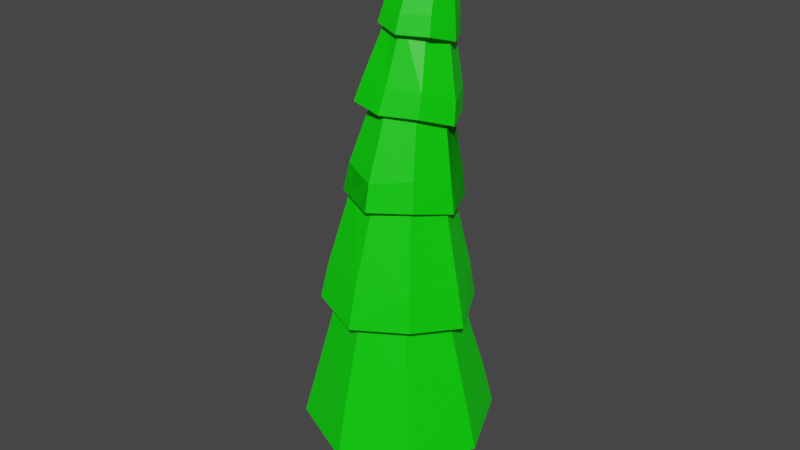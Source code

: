 # Source: Tree2.blend  (saved by Blender 2.80.75; exported with 4.5.12 LTS)
import bpy
from mathutils import Matrix  # noqa: F401  (used for matrix-valued properties, if any)

bpy.ops.wm.read_factory_settings(use_empty=True)
scene = bpy.context.scene
scene.name = 'Scene'

# ---- collections
col_collection = bpy.data.collections.new('Collection'); scene.collection.children.link(col_collection)
col_collection_2 = bpy.data.collections.new('Collection 2'); scene.collection.children.link(col_collection_2)

# ---- materials (node trees are filled in below, after node groups)
mat_branchmat = bpy.data.materials.new('BranchMAT')
mat_branchmat.use_transparent_shadow = False
mat_leavemat = bpy.data.materials.new('LeaveMAT')
mat_leavemat.use_transparent_shadow = False

# ---- material node trees
mat_branchmat.use_nodes = True; mat_branchmat.node_tree.nodes.clear()
_N = mat_branchmat.node_tree.nodes; _L = mat_branchmat.node_tree.links
n0 = _N.new('ShaderNodeOutputMaterial'); n0.name = 'Material Output'; n0.location = (300, 300)
n1 = _N.new('ShaderNodeBsdfPrincipled'); n1.name = 'Principled BSDF'; n1.location = (10, 300)
n1.distribution = 'GGX'
n1.subsurface_method = 'BURLEY'
n1.inputs[0].default_value = (0.8, 0.06451, 0.0, 1.0)
n1.inputs[3].default_value = 1.45
n1.inputs[27].default_value = (0.0, 0.0, 0.0, 1.0)
n1.inputs[28].default_value = 1.0
_L.new(n1.outputs[0], n0.inputs[0])
n0.is_active_output = True
mat_leavemat.use_nodes = True; mat_leavemat.node_tree.nodes.clear()
_N = mat_leavemat.node_tree.nodes; _L = mat_leavemat.node_tree.links
n0 = _N.new('ShaderNodeOutputMaterial'); n0.name = 'Material Output'; n0.location = (300, 300)
n1 = _N.new('ShaderNodeBsdfPrincipled'); n1.name = 'Principled BSDF'; n1.location = (10, 300)
n1.distribution = 'GGX'
n1.subsurface_method = 'BURLEY'
n1.inputs[0].default_value = (0.001255, 0.8, 0.0, 1.0)
n1.inputs[2].default_value = 0.4583
n1.inputs[3].default_value = 1.45
n1.inputs[27].default_value = (0.0, 0.0, 0.0, 1.0)
n1.inputs[28].default_value = 1.0
_L.new(n1.outputs[0], n0.inputs[0])
n0.is_active_output = True

# ---- world
world_world = bpy.data.worlds.new('World'); scene.world = world_world
world_world.use_nodes = True; world_world.node_tree.nodes.clear()
_N = world_world.node_tree.nodes; _L = world_world.node_tree.links
n0 = _N.new('ShaderNodeOutputWorld'); n0.name = 'World Output'; n0.location = (300, 300)
n1 = _N.new('ShaderNodeBackground'); n1.name = 'Background'; n1.location = (10, 300)
n1.inputs[0].default_value = (0.05088, 0.05088, 0.05088, 1.0)
_L.new(n1.outputs[0], n0.inputs[0])
n0.is_active_output = True
world_world.color = (0.05088, 0.05088, 0.05088)
world_world.use_sun_shadow = False
world_world.sun_shadow_jitter_overblur = 0.0

# ---- meshes
me_cylinder_003 = bpy.data.meshes.new('Cylinder.003')
me_cylinder_003.from_pydata([(0.006543, 0.2522, -0.7335), (0.2425, 0.1828, 0.503), (0.0006877, -0.2757, 0.3012), (-0.2162, 0.1872, -0.06061), (0.2039, 0.1032, -0.8321), (0.01578, 0.2739, 0.824), (0.2214, 0.1723, 0.8656), (0.2494, -0.1704, -0.8293), (0.0285, -0.2566, -0.8639), (0.1907, -0.1043, 0.7611), (-0.04829, -0.2261, 0.8091), (-0.2067, -0.1636, -0.8197), (-0.2486, -0.1449, 0.8655), (-0.2066, 0.115, -0.8086), (-0.1655, 0.1036, 0.8115), (-0.01983, 0.295, -0.398), (0.2684, 0.1125, -0.2202), (0.2513, -0.151, 0.1654), (0.2782, -0.1307, -0.4696), (-0.03624, -0.306, -0.6178), (-0.255, -0.129, 0.07851), (-0.2365, 0.1372, -0.4352), (-0.05402, 0.2744, 0.3967), (-0.2648, 0.1067, 0.2528), (-0.2423, -0.1429, -0.4554), (-0.2172, -0.1626, 0.6182), (0.1292, -0.256, -0.6141), (-0.0009133, -0.292, -0.1217), (0.2488, 0.163, -0.5431), (0.2692, 0.1433, 0.1579), (0.04521, 0.2623, -0.03481), (0.1367, 0.229, 0.6989), (-0.001373, 0.8792, 0.4125), (-0.6333, 0.6316, 0.4925), (-0.8888, 0.002117, 0.4047), (-0.6209, -0.6191, 0.5147), (-0.001446, -0.8763, 0.4131), (0.6103, -0.6108, 0.5179), (0.8737, 0.00219, 0.4195), (0.623, 0.6237, 0.5004), (-5.594e-05, 0.5516, 1.622), (-0.3837, 0.3837, 1.651), (-0.5534, -0.003193, 1.626), (-0.3967, -0.3965, 1.703), (-0.00237, -0.5519, 1.63), (0.3865, -0.3849, 1.677), (0.5578, -0.0008797, 1.636), (0.3838, 0.3824, 1.655), (-0.00388, 1.007, -0.04842), (-0.7218, 0.7196, 0.03952), (-1.019, 0.002, -0.05317), (-0.7126, -0.705, 0.04664), (-0.0008561, -0.9805, -0.03935), (0.7031, -0.7002, 0.05032), (0.9915, -0.001024, -0.04219), (0.6991, 0.7016, 0.046), (-0.009101, 0.6766, 1.7), (-0.4975, 0.4828, 1.778), (-0.7113, -0.01301, 1.717), (-0.4983, -0.5089, 1.821), (0.01161, -0.6959, 1.748), (0.5098, -0.4806, 1.804), (0.7205, 0.01377, 1.697), (0.492, 0.5047, 1.757), (0.005891, 0.4816, 2.664), (-0.3031, 0.3528, 2.713), (-0.4398, 0.03758, 2.709), (-0.3134, -0.2812, 2.798), (0.0165, -0.3872, 2.708), (0.3365, -0.2535, 2.743), (0.4819, 0.0582, 2.71), (0.3247, 0.3655, 2.709), (-0.01138, 0.7442, 1.317), (-0.5534, 0.5262, 1.398), (-0.7956, -0.02399, 1.346), (-0.5535, -0.5758, 1.445), (0.01351, -0.7926, 1.378), (0.5663, -0.5431, 1.432), (0.7993, 0.004299, 1.324), (0.5368, 0.539, 1.383), (-0.007192, 0.6205, 2.707), (-0.4026, 0.4522, 2.793), (-0.5495, 0.04199, 2.781), (-0.3543, -0.3302, 2.882), (0.03211, -0.4958, 2.827), (0.3971, -0.2909, 2.879), (0.5524, 0.08137, 2.777), (0.3928, 0.4695, 2.78), (0.0203, 0.4896, 3.512), (-0.2309, 0.3808, 3.565), (-0.3322, 0.1232, 3.565), (-0.2018, -0.1169, 3.594), (0.04746, -0.2276, 3.588), (0.2914, -0.1013, 3.603), (0.402, 0.1475, 3.562), (0.2792, 0.3939, 3.549), (-0.01657, 0.6761, 2.416), (-0.4508, 0.4902, 2.504), (-0.5962, 0.03404, 2.503), (-0.3951, -0.3802, 2.599), (0.03015, -0.5472, 2.549), (0.4335, -0.3374, 2.581), (0.5996, 0.07126, 2.479), (0.4159, 0.4919, 2.489), (0.01074, 0.5965, 3.524), (-0.2991, 0.4477, 3.625), (-0.4045, 0.1161, 3.646), (-0.2827, -0.2019, 3.717), (0.05299, -0.2774, 3.699), (0.3681, -0.1422, 3.689), (0.5226, 0.1605, 3.555), (0.358, 0.4924, 3.574), (0.04337, 0.5131, 4.182), (-0.1577, 0.4272, 4.242), (-0.2402, 0.2203, 4.274), (-0.1446, 0.01782, 4.326), (0.06988, -0.05348, 4.298), (0.2626, 0.05099, 4.259), (0.3557, 0.2499, 4.215), (0.2601, 0.4555, 4.227), (-0.009436, 0.5884, 3.301), (-0.3514, 0.4319, 3.388), (-0.4689, 0.0686, 3.408), (-0.3318, -0.2741, 3.492), (0.03298, -0.3543, 3.463), (0.3781, -0.2075, 3.461), (0.543, 0.1236, 3.339), (0.368, 0.4796, 3.345), (0.03416, 0.5987, 4.23), (-0.2081, 0.4861, 4.297), (-0.2945, 0.2235, 4.321), (-0.1767, -0.01932, 4.398), (0.08957, -0.1183, 4.364), (0.3491, 0.006407, 4.366), (0.4209, 0.265, 4.274), (0.2912, 0.5116, 4.278), (0.07041, 0.5853, 4.835), (-0.06914, 0.4968, 4.849), (-0.1275, 0.3467, 4.877), (-0.05496, 0.2056, 4.933), (0.104, 0.1429, 4.927), (0.2598, 0.2215, 4.934), (0.297, 0.3729, 4.852), (0.2239, 0.5238, 4.85), (0.03003, 0.5969, 4.045), (-0.2321, 0.4787, 4.115), (-0.3395, 0.1947, 4.138), (-0.2062, -0.07332, 4.22), (0.0908, -0.1804, 4.189), (0.3761, -0.04408, 4.186), (0.4476, 0.2413, 4.094), (0.3047, 0.5043, 4.088), (0.01067, 0.5139, 5.191), (0.0826, 0.5622, 5.187), (-0.02046, 0.4367, 5.208), (0.01753, 0.3637, 5.237), (0.1002, 0.3312, 5.238), (0.1807, 0.3721, 5.24), (0.1997, 0.4506, 5.196), (0.1621, 0.5294, 5.192)], [], [(5, 6, 31), (9, 10, 2), (10, 25, 2), (10, 12, 25), (25, 12, 14), (4, 13, 0), (8, 4, 7), (21, 3, 15), (22, 30, 3), (14, 22, 23), (11, 24, 13), (24, 20, 21), (27, 24, 19), (18, 26, 7), (26, 27, 19), (17, 27, 18), (17, 2, 27), (9, 2, 17), (28, 18, 4), (16, 17, 18), (0, 15, 28), (30, 29, 16), (22, 1, 30), (30, 1, 29), (31, 6, 1), (1, 6, 9), (5, 14, 6), (10, 14, 12), (10, 9, 14), (9, 6, 14), (22, 14, 5), (23, 20, 25, 14), (21, 0, 13), (21, 15, 0), (15, 3, 30), (23, 22, 3), (4, 8, 11, 13), (13, 24, 21), (20, 23, 3), (20, 3, 21), (9, 17, 29, 1), (8, 19, 11), (19, 24, 11), (27, 20, 24), (27, 2, 20), (2, 25, 20), (7, 26, 8), (8, 26, 19), (18, 27, 26), (4, 18, 7), (28, 16, 18), (16, 29, 17), (16, 28, 15, 30), (0, 28, 4), (22, 5, 31), (22, 31, 1), (39, 47, 46, 38), (37, 45, 44, 36), (35, 43, 42, 34), (33, 41, 40, 32), (32, 40, 47, 39), (38, 46, 45, 37), (36, 44, 43, 35), (34, 42, 41, 33), (35, 34, 50, 51), (36, 35, 51, 52), (37, 36, 52, 53), (38, 37, 53, 54), (39, 38, 54, 55), (32, 39, 55, 48), (33, 32, 48, 49), (34, 33, 49, 50), (33, 32, 39, 38, 37, 36, 35, 34), (63, 71, 70, 62), (61, 69, 68, 60), (59, 67, 66, 58), (57, 65, 64, 56), (56, 64, 71, 63), (62, 70, 69, 61), (60, 68, 67, 59), (58, 66, 65, 57), (59, 58, 74, 75), (60, 59, 75, 76), (61, 60, 76, 77), (62, 61, 77, 78), (63, 62, 78, 79), (56, 63, 79, 72), (57, 56, 72, 73), (58, 57, 73, 74), (57, 56, 63, 62, 61, 60, 59, 58), (87, 95, 94, 86), (85, 93, 92, 84), (83, 91, 90, 82), (81, 89, 88, 80), (80, 88, 95, 87), (86, 94, 93, 85), (84, 92, 91, 83), (82, 90, 89, 81), (83, 82, 98, 99), (84, 83, 99, 100), (85, 84, 100, 101), (86, 85, 101, 102), (87, 86, 102, 103), (80, 87, 103, 96), (81, 80, 96, 97), (82, 81, 97, 98), (81, 80, 87, 86, 85, 84, 83, 82), (111, 119, 118, 110), (109, 117, 116, 108), (107, 115, 114, 106), (105, 113, 112, 104), (104, 112, 119, 111), (110, 118, 117, 109), (108, 116, 115, 107), (106, 114, 113, 105), (107, 106, 122, 123), (108, 107, 123, 124), (109, 108, 124, 125), (110, 109, 125, 126), (111, 110, 126, 127), (104, 111, 127, 120), (105, 104, 120, 121), (106, 105, 121, 122), (105, 104, 111, 110, 109, 108, 107, 106), (135, 143, 142, 134), (133, 141, 140, 132), (131, 139, 138, 130), (129, 137, 136, 128), (128, 136, 143, 135), (134, 142, 141, 133), (132, 140, 139, 131), (130, 138, 137, 129), (131, 130, 146, 147), (132, 131, 147, 148), (133, 132, 148, 149), (134, 133, 149, 150), (135, 134, 150, 151), (128, 135, 151, 144), (129, 128, 144, 145), (130, 129, 145, 146), (129, 128, 135, 134, 133, 132, 131, 130), (142, 143, 159, 158), (154, 155, 156, 157, 158, 159, 153, 152), (140, 141, 157, 156), (138, 139, 155, 154), (136, 137, 152, 153), (143, 136, 153, 159), (141, 142, 158, 157), (139, 140, 156, 155), (137, 138, 154, 152)])
me_cylinder_003.polygons.foreach_set('material_index', [0, 0, 0, 0, 0, 0, 0, 0, 0, 0, 0, 0, 0, 0, 0, 0, 0, 0, 0, 0, 0, 0, 0, 0, 0, 0, 0, 0, 0, 0, 0, 0, 0, 0, 0, 0, 0, 0, 0, 0, 0, 0, 0, 0, 0, 0, 0, 0, 0, 0, 0, 0, 0, 0, 0, 0, 1, 1, 1, 1, 1, 1, 1, 1, 1, 1, 1, 1, 1, 1, 1, 1, 1, 1, 1, 1, 1, 1, 1, 1, 1, 1, 1, 1, 1, 1, 1, 1, 1, 1, 1, 1, 1, 1, 1, 1, 1, 1, 1, 1, 1, 1, 1, 1, 1, 1, 1, 1, 1, 1, 1, 1, 1, 1, 1, 1, 1, 1, 1, 1, 1, 1, 1, 1, 1, 1, 1, 1, 1, 1, 1, 1, 1, 1, 1, 1, 1, 1, 1, 1, 1, 1, 1, 1, 1, 1, 1, 1, 1, 1])
_uv = me_cylinder_003.uv_layers.new(name='UVMap')
_uv.uv.foreach_set('vector', [0.9918, 0.9978, 0.8321, 1.0, 0.9167, 0.9431, 0.6683, 0.9927, 0.5004, 1.0, 0.5019, 0.8031, 0.5004, 1.0, 0.3397, 0.9187, 0.5019, 0.8031, 0.5004, 1.0, 0.3309, 0.9983, 0.3397, 0.9187, 0.3397, 0.9187, 0.3309, 0.9983, 0.1574, 0.9986, 0.957, 0.3695, 0.5479, 0.3709, 0.75, 0.49, 0.7424, 0.0129, 0.957, 0.3695, 0.9578, 0.13, 0.1712, 0.638, 0.1271, 0.7407, 0.0003806, 0.6488, 0.03027, 0.8458, -8.941e-08, 0.7221, 0.1271, 0.7407, 0.1574, 0.9986, 0.03027, 0.8458, 0.2106, 0.804, 0.3329, 0.5064, 0.3314, 0.6307, 0.164, 0.5021, 0.3314, 0.6307, 0.3361, 0.7913, 0.1712, 0.638, 0.4995, 0.7401, 0.3314, 0.6307, 0.4917, 0.5706, 0.6687, 0.6168, 0.5833, 0.5815, 0.6667, 0.5072, 0.5833, 0.5815, 0.4995, 0.7401, 0.4917, 0.5706, 0.6667, 0.816, 0.4995, 0.7401, 0.6687, 0.6168, 0.6667, 0.816, 0.5019, 0.8031, 0.4995, 0.7401, 0.6683, 0.9927, 0.5019, 0.8031, 0.6667, 0.816, 0.8312, 0.5963, 0.6687, 0.6168, 0.8335, 0.5033, 0.8262, 0.6712, 0.6667, 0.816, 0.6687, 0.6168, 1.0, 0.5317, 0.9942, 0.6471, 0.8312, 0.5963, 0.9898, 0.7221, 0.7936, 0.7961, 0.8262, 0.6712, 0.999, 0.8504, 0.8336, 0.8906, 0.9898, 0.7221, 0.9898, 0.7221, 0.8336, 0.8906, 0.7936, 0.7961, 0.9167, 0.9431, 0.8321, 1.0, 0.8336, 0.8906, 0.8336, 0.8906, 0.8321, 1.0, 0.6683, 0.9927, 0.2607, 0.4838, 0.05382, 0.3766, 0.4578, 0.3682, 0.2505, 0.009701, 0.05382, 0.3766, 0.04215, 0.1336, 0.2505, 0.009701, 0.4572, 0.1296, 0.05382, 0.3766, 0.4572, 0.1296, 0.4578, 0.3682, 0.05382, 0.3766, 0.03027, 0.8458, 0.1574, 0.9986, -8.941e-08, 0.9978, 0.2106, 0.804, 0.3361, 0.7913, 0.3397, 0.9187, 0.1574, 0.9986, 0.1712, 0.638, 0.0001833, 0.5317, 0.164, 0.5021, 0.1712, 0.638, 0.0003806, 0.6488, 0.0001833, 0.5317, 0.0003806, 0.6488, 0.1271, 0.7407, -8.941e-08, 0.7221, 0.2106, 0.804, 0.03027, 0.8458, 0.1271, 0.7407, 0.957, 0.3695, 0.7424, 0.0129, 0.5422, 0.13, 0.5479, 0.3709, 0.164, 0.5021, 0.3314, 0.6307, 0.1712, 0.638, 0.3361, 0.7913, 0.2106, 0.804, 0.1271, 0.7407, 0.3361, 0.7913, 0.1271, 0.7407, 0.1712, 0.638, 0.6683, 0.9927, 0.6667, 0.816, 0.7936, 0.7961, 0.8336, 0.8906, 0.4939, 0.5, 0.4917, 0.5706, 0.3329, 0.5064, 0.4917, 0.5706, 0.3314, 0.6307, 0.3329, 0.5064, 0.4995, 0.7401, 0.3361, 0.7913, 0.3314, 0.6307, 0.4995, 0.7401, 0.5019, 0.8031, 0.3361, 0.7913, 0.5019, 0.8031, 0.3397, 0.9187, 0.3361, 0.7913, 0.6667, 0.5072, 0.5833, 0.5815, 0.4939, 0.5, 0.4939, 0.5, 0.5833, 0.5815, 0.4917, 0.5706, 0.6687, 0.6168, 0.4995, 0.7401, 0.5833, 0.5815, 0.8335, 0.5033, 0.6687, 0.6168, 0.6667, 0.5072, 0.8312, 0.5963, 0.8262, 0.6712, 0.6687, 0.6168, 0.8262, 0.6712, 0.7936, 0.7961, 0.6667, 0.816, 0.8262, 0.6712, 0.8312, 0.5963, 0.9942, 0.6471, 0.9898, 0.7221, 1.0, 0.5317, 0.8312, 0.5963, 0.8335, 0.5033, 0.999, 0.8504, 0.9918, 0.9978, 0.9167, 0.9431, 0.999, 0.8504, 0.9167, 0.9431, 0.8336, 0.8906, 0.0, 0.0, 0.0, 0.0, 0.0, 0.0, 0.0, 0.0, 0.0, 0.0, 0.0, 0.0, 0.0, 0.0, 0.0, 0.0, 0.0, 0.0, 0.0, 0.0, 0.0, 0.0, 0.0, 0.0, 0.0, 0.0, 0.0, 0.0, 0.0, 0.0, 0.0, 0.0, 0.0, 0.0, 0.0, 0.0, 0.0, 0.0, 0.0, 0.0, 0.0, 0.0, 0.0, 0.0, 0.0, 0.0, 0.0, 0.0, 0.0, 0.0, 0.0, 0.0, 0.0, 0.0, 0.0, 0.0, 0.0, 0.0, 0.0, 0.0, 0.0, 0.0, 0.0, 0.0, 0.0, 0.0, 0.0, 0.0, 0.0, 0.0, 0.0, 0.0, 0.0, 0.0, 0.0, 0.0, 0.0, 0.0, 0.0, 0.0, 0.0, 0.0, 0.0, 0.0, 0.0, 0.0, 0.0, 0.0, 0.0, 0.0, 0.0, 0.0, 0.0, 0.0, 0.0, 0.0, 0.0, 0.0, 0.0, 0.0, 0.0, 0.0, 0.0, 0.0, 0.0, 0.0, 0.0, 0.0, 0.0, 0.0, 0.0, 0.0, 0.0, 0.0, 0.0, 0.0, 0.0, 0.0, 0.0, 0.0, 0.0, 0.0, 0.0, 0.0, 0.0, 0.0, 0.0, 0.0, 0.0, 0.0, 0.0, 0.0, 0.0, 0.0, 0.0, 0.0, 0.0, 0.0, 0.0, 0.0, 0.0, 0.0, 0.0, 0.0, 0.0, 0.0, 0.0, 0.0, 0.0, 0.0, 0.0, 0.0, 0.0, 0.0, 0.0, 0.0, 0.0, 0.0, 0.0, 0.0, 0.0, 0.0, 0.0, 0.0, 0.0, 0.0, 0.0, 0.0, 0.0, 0.0, 0.0, 0.0, 0.0, 0.0, 0.0, 0.0, 0.0, 0.0, 0.0, 0.0, 0.0, 0.0, 0.0, 0.0, 0.0, 0.0, 0.0, 0.0, 0.0, 0.0, 0.0, 0.0, 0.0, 0.0, 0.0, 0.0, 0.0, 0.0, 0.0, 0.0, 0.0, 0.0, 0.0, 0.0, 0.0, 0.0, 0.0, 0.0, 0.0, 0.0, 0.0, 0.0, 0.0, 0.0, 0.0, 0.0, 0.0, 0.0, 0.0, 0.0, 0.0, 0.0, 0.0, 0.0, 0.0, 0.0, 0.0, 0.0, 0.0, 0.0, 0.0, 0.0, 0.0, 0.0, 0.0, 0.0, 0.0, 0.0, 0.0, 0.0, 0.0, 0.0, 0.0, 0.0, 0.0, 0.0, 0.0, 0.0, 0.0, 0.0, 0.0, 0.0, 0.0, 0.0, 0.0, 0.0, 0.0, 0.0, 0.0, 0.0, 0.0, 0.0, 0.0, 0.0, 0.0, 0.0, 0.0, 0.0, 0.0, 0.0, 0.0, 0.0, 0.0, 0.0, 0.0, 0.0, 0.0, 0.0, 0.0, 0.0, 0.0, 0.0, 0.0, 0.0, 0.0, 0.0, 0.0, 0.0, 0.0, 0.0, 0.0, 0.0, 0.0, 0.0, 0.0, 0.0, 0.0, 0.0, 0.0, 0.0, 0.0, 0.0, 0.0, 0.0, 0.0, 0.0, 0.0, 0.0, 0.0, 0.0, 0.0, 0.0, 0.0, 0.0, 0.0, 0.0, 0.0, 0.0, 0.0, 0.0, 0.0, 0.0, 0.0, 0.0, 0.0, 0.0, 0.0, 0.0, 0.0, 0.0, 0.0, 0.0, 0.0, 0.0, 0.0, 0.0, 0.0, 0.0, 0.0, 0.0, 0.0, 0.0, 0.0, 0.0, 0.0, 0.0, 0.0, 0.0, 0.0, 0.0, 0.0, 0.0, 0.0, 0.0, 0.0, 0.0, 0.0, 0.0, 0.0, 0.0, 0.0, 0.0, 0.0, 0.0, 0.0, 0.0, 0.0, 0.0, 0.0, 0.0, 0.0, 0.0, 0.0, 0.0, 0.0, 0.0, 0.0, 0.0, 0.0, 0.0, 0.0, 0.0, 0.0, 0.0, 0.0, 0.0, 0.0, 0.0, 0.0, 0.0, 0.0, 0.0, 0.0, 0.0, 0.0, 0.0, 0.0, 0.0, 0.0, 0.0, 0.0, 0.0, 0.0, 0.0, 0.0, 0.0, 0.0, 0.0, 0.0, 0.0, 0.0, 0.0, 0.0, 0.0, 0.0, 0.0, 0.0, 0.0, 0.0, 0.0, 0.0, 0.0, 0.0, 0.0, 0.0, 0.0, 0.0, 0.0, 0.0, 0.0, 0.0, 0.0, 0.0, 0.0, 0.0, 0.0, 0.0, 0.0, 0.0, 0.0, 0.0, 0.0, 0.0, 0.0, 0.0, 0.0, 0.0, 0.0, 0.0, 0.0, 0.0, 0.0, 0.0, 0.0, 0.0, 0.0, 0.0, 0.0, 0.0, 0.0, 0.0, 0.0, 0.0, 0.0, 0.0, 0.0, 0.0, 0.0, 0.0, 0.0, 0.0, 0.0, 0.0, 0.0, 0.0, 0.0, 0.0, 0.0, 0.0, 0.0, 0.0, 0.0, 0.0, 0.0, 0.0, 0.0, 0.0, 0.0, 0.0, 0.0, 0.0, 0.0, 0.0, 0.0, 0.0, 0.0, 0.0, 0.0, 0.0, 0.0, 0.0, 0.0, 0.0, 0.0, 0.0, 0.0, 0.0, 0.0, 0.0, 0.0, 0.0, 0.0, 0.0, 0.0, 0.0, 0.0, 0.0, 0.0, 0.0, 0.0, 0.0, 0.0, 0.0, 0.0, 0.0, 0.0, 0.0, 0.0, 0.0, 0.0, 0.0, 0.0, 0.0, 0.0, 0.0, 0.0, 0.0, 0.0, 0.0, 0.0, 0.0, 0.0, 0.0, 0.0, 0.0, 0.0, 0.0, 0.0, 0.0, 0.0, 0.0, 0.0, 0.0, 0.0, 0.0, 0.0, 0.0, 0.0, 0.0, 0.0, 0.0, 0.0, 0.0, 0.0, 0.0, 0.0, 0.0, 0.0, 0.0, 0.0, 0.0, 0.0, 0.0, 0.0, 0.0, 0.0, 0.0, 0.0, 0.0, 0.0, 0.0, 0.0, 0.0, 0.0, 0.0, 0.0, 0.0, 0.0, 0.0, 0.0, 0.0, 0.0, 0.0, 0.0, 0.0, 0.0, 0.0, 0.0, 0.0, 0.0, 0.0, 0.0, 0.0, 0.0, 0.0, 0.0, 0.0, 0.0, 0.0, 0.0, 0.0, 0.0, 0.0, 0.0, 0.0, 0.0, 0.0, 0.0, 0.0, 0.0, 0.0, 0.0, 0.0, 0.0, 0.0, 0.0, 0.0, 0.0, 0.0, 0.0, 0.0, 0.0, 0.0, 0.0, 0.0, 0.0, 0.0, 0.0, 0.0, 0.0, 0.0, 0.0, 0.0, 0.0, 0.0, 0.0, 0.0, 0.0, 0.0, 0.0, 0.0, 0.0, 0.0, 0.0, 0.0, 0.0, 0.0, 0.0, 0.0, 0.0, 0.0, 0.0, 0.0, 0.0, 0.0, 0.0, 0.0, 0.0, 0.0, 0.0, 0.0, 0.0, 0.0, 0.0, 0.0, 0.0, 0.0, 0.0, 0.0, 0.0, 0.0, 0.0, 0.0, 0.0, 0.0, 0.0, 0.0, 0.0, 0.0, 0.0, 0.0, 0.0, 0.0, 0.0, 0.0, 0.0, 0.0, 0.0, 0.0, 0.0, 0.0, 0.0, 0.0, 0.0, 0.0, 0.0, 0.0, 0.0, 0.0, 0.0, 0.0, 0.0, 0.0, 0.0, 0.0, 0.0, 0.0, 0.0, 0.0, 0.0, 0.0, 0.0, 0.0, 0.0, 0.0, 0.0, 0.0, 0.0, 0.0, 0.0, 0.0, 0.0, 0.0, 0.0, 0.0, 0.0, 0.0, 0.0, 0.0, 0.0, 0.0, 0.0, 0.0, 0.0, 0.0, 0.0, 0.0, 0.0, 0.0, 0.0, 0.0, 0.0, 0.0, 0.0, 0.0, 0.0, 0.0, 0.0, 0.0, 0.0, 0.0, 0.0, 0.0, 0.0, 0.0, 0.0, 0.0, 0.0, 0.0, 0.0, 0.0, 0.0, 0.0, 0.0, 0.0, 0.0, 0.0, 0.0, 0.0, 0.0, 0.0, 0.0, 0.0, 0.0, 0.0, 0.0, 0.0, 0.0, 0.0, 0.0, 0.0, 0.0, 0.0, 0.0, 0.0, 0.0, 0.0, 0.0, 0.0, 0.0])
me_cylinder_003.materials.append(mat_branchmat)
me_cylinder_003.materials.append(mat_leavemat)
me_cylinder_003.use_remesh_preserve_volume = False
me_cylinder_003.use_remesh_preserve_attributes = False
me_cylinder_003.use_mirror_vertex_groups = False
me_cylinder_003.update()
me_cylinder_001 = bpy.data.meshes.new('Cylinder.001')
me_cylinder_001.from_pydata([(0.006543, 0.2522, -0.7335), (0.2039, 0.1032, -0.8321), (0.01578, 0.2739, 0.824), (0.2214, 0.1723, 0.8656), (0.2494, -0.1704, -0.8293), (0.1907, -0.1043, 0.7611), (-0.2067, -0.1636, -0.8197), (-0.2486, -0.1449, 0.8655), (-0.6333, 0.6316, 0.4925), (-0.6209, -0.6191, 0.5147), (0.6103, -0.6108, 0.5179), (0.623, 0.6237, 0.5004), (-0.3837, 0.3837, 1.651), (-0.3967, -0.3965, 1.703), (0.3865, -0.3849, 1.677), (0.3838, 0.3824, 1.655), (-0.7218, 0.7196, 0.03952), (-0.7126, -0.705, 0.04664), (0.7031, -0.7002, 0.05032), (0.6991, 0.7016, 0.046), (-0.4975, 0.4828, 1.778), (-0.4983, -0.5089, 1.821), (0.5098, -0.4806, 1.804), (0.492, 0.5047, 1.757), (-0.3031, 0.3528, 2.713), (-0.3134, -0.2812, 2.798), (0.3365, -0.2535, 2.743), (0.3247, 0.3655, 2.709), (-0.5534, 0.5262, 1.398), (-0.5535, -0.5758, 1.445), (0.5663, -0.5431, 1.432), (0.5368, 0.539, 1.383), (-0.4026, 0.4522, 2.793), (-0.5495, 0.04199, 2.781), (-0.3543, -0.3302, 2.882), (0.03211, -0.4958, 2.827), (0.5524, 0.08137, 2.777), (0.3928, 0.4695, 2.78), (-0.2309, 0.3808, 3.565), (-0.3322, 0.1232, 3.565), (0.04746, -0.2276, 3.588), (0.402, 0.1475, 3.562), (0.2792, 0.3939, 3.549), (-0.4508, 0.4902, 2.504), (-0.3951, -0.3802, 2.599), (0.03015, -0.5472, 2.549), (0.5996, 0.07126, 2.479), (0.4159, 0.4919, 2.489), (-0.2991, 0.4477, 3.625), (-0.2827, -0.2019, 3.717), (0.3681, -0.1422, 3.689), (0.358, 0.4924, 3.574), (-0.1577, 0.4272, 4.242), (-0.1446, 0.01782, 4.326), (0.2626, 0.05099, 4.259), (0.2601, 0.4555, 4.227), (-0.3514, 0.4319, 3.388), (-0.3318, -0.2741, 3.492), (0.3781, -0.2075, 3.461), (0.368, 0.4796, 3.345), (0.03416, 0.5987, 4.23), (-0.2081, 0.4861, 4.297), (-0.2945, 0.2235, 4.321), (-0.1767, -0.01932, 4.398), (0.3491, 0.006407, 4.366), (0.2912, 0.5116, 4.278), (-0.2321, 0.4787, 4.115), (-0.2062, -0.07332, 4.22), (0.3761, -0.04408, 4.186), (0.3047, 0.5043, 4.088), (0.0826, 0.5622, 5.187), (-0.02046, 0.4367, 5.208), (0.01753, 0.3637, 5.237), (0.1807, 0.3721, 5.24), (0.1621, 0.5294, 5.192)], [], [(12, 15, 11, 8), (8, 16, 17, 9), (50, 49, 57, 58), (1, 3, 5, 4), (48, 56, 57, 49), (6, 0, 1, 4), (5, 3, 2, 7), (63, 72, 71, 62), (2, 3, 1, 0), (6, 4, 5, 7), (33, 32, 43, 44, 34), (12, 8, 9, 13), (38, 42, 37, 32), (11, 10, 18, 19), (24, 20, 21, 25), (65, 64, 68, 69), (32, 37, 47, 43), (13, 9, 10, 14), (8, 11, 10, 9), (54, 50, 51, 55), (52, 55, 51, 48), (22, 21, 29, 30), (52, 48, 49, 53), (61, 60, 65, 69, 66), (64, 73, 72, 63), (26, 22, 23, 27), (10, 9, 17, 18), (20, 23, 22, 21), (37, 42, 41, 36), (62, 61, 66, 67, 63), (36, 41, 40, 35), (70, 60, 61, 62, 71), (33, 39, 38, 32), (20, 28, 29, 21), (35, 34, 44, 45), (14, 10, 11, 15), (37, 36, 46, 47), (64, 63, 67, 68), (32, 37, 36, 35, 34, 33), (51, 50, 58, 59), (24, 27, 23, 20), (20, 23, 31, 28), (53, 49, 50, 54), (25, 21, 22, 26), (73, 64, 65, 74), (2, 0, 6, 7), (36, 35, 45, 46), (48, 51, 50, 49), (60, 70, 74, 65), (48, 51, 59, 56), (35, 40, 39, 33, 34), (8, 11, 19, 16), (23, 22, 30, 31), (61, 60, 65, 64, 63, 62), (71, 72, 73, 74, 70)])
me_cylinder_001.polygons.foreach_set('material_index', [1, 1, 1, 0, 1, 0, 0, 1, 0, 0, 1, 1, 1, 1, 1, 1, 1, 1, 1, 1, 1, 1, 1, 1, 1, 1, 1, 1, 1, 1, 1, 1, 1, 1, 1, 1, 1, 1, 1, 1, 1, 1, 1, 1, 1, 0, 1, 1, 1, 1, 1, 1, 1, 1, 1])
_uv = me_cylinder_001.uv_layers.new(name='UVMap')
_uv.uv.foreach_set('vector', [0.0, 0.0, 0.0, 0.0, 0.0, 0.0, 0.0, 0.0, 0.0, 0.0, 0.0, 0.0, 0.0, 0.0, 0.0, 0.0, 0.0, 0.0, 0.0, 0.0, 0.0, 0.0, 0.0, 0.0, 0.8335, 0.5033, 0.8321, 1.0, 0.6683, 0.9927, 0.6667, 0.5072, 0.0, 0.0, 0.0, 0.0, 0.0, 0.0, 0.0, 0.0, 0.5422, 0.13, 0.75, 0.49, 0.957, 0.3695, 0.9578, 0.13, 0.4572, 0.1296, 0.4578, 0.3682, 0.2607, 0.4838, 0.04215, 0.1336, 0.0, 0.0, 0.0, 0.0, 0.0, 0.0, 0.0, 0.0, 0.9918, 0.9978, 0.8321, 1.0, 0.8335, 0.5033, 1.0, 0.5317, 0.3329, 0.5064, 0.6667, 0.5072, 0.6683, 0.9927, 0.3309, 0.9983, 0.0, 0.0, 0.0, 0.0, 0.0, 0.0, 0.0, 0.0, 0.0, 0.0, 0.0, 0.0, 0.0, 0.0, 0.0, 0.0, 0.0, 0.0, 0.0, 0.0, 0.0, 0.0, 0.0, 0.0, 0.0, 0.0, 0.0, 0.0, 0.0, 0.0, 0.0, 0.0, 0.0, 0.0, 0.0, 0.0, 0.0, 0.0, 0.0, 0.0, 0.0, 0.0, 0.0, 0.0, 0.0, 0.0, 0.0, 0.0, 0.0, 0.0, 0.0, 0.0, 0.0, 0.0, 0.0, 0.0, 0.0, 0.0, 0.0, 0.0, 0.0, 0.0, 0.0, 0.0, 0.0, 0.0, 0.0, 0.0, 0.0, 0.0, 0.0, 0.0, 0.0, 0.0, 0.0, 0.0, 0.0, 0.0, 0.0, 0.0, 0.0, 0.0, 0.0, 0.0, 0.0, 0.0, 0.0, 0.0, 0.0, 0.0, 0.0, 0.0, 0.0, 0.0, 0.0, 0.0, 0.0, 0.0, 0.0, 0.0, 0.0, 0.0, 0.0, 0.0, 0.0, 0.0, 0.0, 0.0, 0.0, 0.0, 0.0, 0.0, 0.0, 0.0, 0.0, 0.0, 0.0, 0.0, 0.0, 0.0, 0.0, 0.0, 0.0, 0.0, 0.0, 0.0, 0.0, 0.0, 0.0, 0.0, 0.0, 0.0, 0.0, 0.0, 0.0, 0.0, 0.0, 0.0, 0.0, 0.0, 0.0, 0.0, 0.0, 0.0, 0.0, 0.0, 0.0, 0.0, 0.0, 0.0, 0.0, 0.0, 0.0, 0.0, 0.0, 0.0, 0.0, 0.0, 0.0, 0.0, 0.0, 0.0, 0.0, 0.0, 0.0, 0.0, 0.0, 0.0, 0.0, 0.0, 0.0, 0.0, 0.0, 0.0, 0.0, 0.0, 0.0, 0.0, 0.0, 0.0, 0.0, 0.0, 0.0, 0.0, 0.0, 0.0, 0.0, 0.0, 0.0, 0.0, 0.0, 0.0, 0.0, 0.0, 0.0, 0.0, 0.0, 0.0, 0.0, 0.0, 0.0, 0.0, 0.0, 0.0, 0.0, 0.0, 0.0, 0.0, 0.0, 0.0, 0.0, 0.0, 0.0, 0.0, 0.0, 0.0, 0.0, 0.0, 0.0, 0.0, 0.0, 0.0, 0.0, 0.0, 0.0, 0.0, 0.0, 0.0, 0.0, 0.0, 0.0, 0.0, 0.0, 0.0, 0.0, 0.0, 0.0, 0.0, 0.0, 0.0, 0.0, 0.0, 0.0, 0.0, 0.0, 0.0, 0.0, 0.0, 0.0, 0.0, 0.0, 0.0, 0.0, 0.0, 0.0, 0.0, 0.0, 0.0, 0.0, 0.0, 0.0, 0.0, 0.0, 0.0, 0.0, 0.0, 0.0, 0.0, 0.0, 0.0, 0.0, 0.0, 0.0, 0.0, 0.0, 0.0, 0.0, 0.0, 0.0, 0.0, 0.0, 0.0, 0.0, 0.0, 0.0, 0.0, 0.0, 0.0, 0.0, 0.0, 0.0, 0.0, -8.941e-08, 0.9978, 0.0001833, 0.5317, 0.3329, 0.5064, 0.3309, 0.9983, 0.0, 0.0, 0.0, 0.0, 0.0, 0.0, 0.0, 0.0, 0.0, 0.0, 0.0, 0.0, 0.0, 0.0, 0.0, 0.0, 0.0, 0.0, 0.0, 0.0, 0.0, 0.0, 0.0, 0.0, 0.0, 0.0, 0.0, 0.0, 0.0, 0.0, 0.0, 0.0, 0.0, 0.0, 0.0, 0.0, 0.0, 0.0, 0.0, 0.0, 0.0, 0.0, 0.0, 0.0, 0.0, 0.0, 0.0, 0.0, 0.0, 0.0, 0.0, 0.0, 0.0, 0.0, 0.0, 0.0, 0.0, 0.0, 0.0, 0.0, 0.0, 0.0, 0.0, 0.0, 0.0, 0.0, 0.0, 0.0, 0.0, 0.0, 0.0, 0.0, 0.0, 0.0, 0.0, 0.0, 0.0, 0.0, 0.0, 0.0])
me_cylinder_001.materials.append(mat_branchmat)
me_cylinder_001.materials.append(mat_leavemat)
me_cylinder_001.use_remesh_preserve_volume = False
me_cylinder_001.use_remesh_preserve_attributes = False
me_cylinder_001.use_mirror_vertex_groups = False
me_cylinder_001.update()

# ---- objects
ob_tree2_lod0 = bpy.data.objects.new('Tree2_LOD0', me_cylinder_003)
ob_tree2_lod1 = bpy.data.objects.new('Tree2_LOD1', me_cylinder_001)

# ---- transforms, parenting, visibility, modifiers, constraints
ob_tree2_lod0.location = (0.0, 0.0, 0.0)
ob_tree2_lod0.lineart.crease_threshold = 0.0
ob_tree2_lod1.location = (0.0, 0.0, 0.0)
ob_tree2_lod1.lineart.crease_threshold = 0.0

# ---- collection membership
col_collection.objects.link(ob_tree2_lod0)
col_collection_2.objects.link(ob_tree2_lod1)

# ---- scene / render settings (as saved in the file)
scene.frame_start = 1; scene.frame_end = 250; scene.frame_set(1)
scene.render.engine = 'BLENDER_EEVEE_NEXT'
scene.cycles.use_denoising = False
scene.cycles.samples = 128
scene.cycles.sampling_pattern = 'TABULATED_SOBOL'
scene.cycles.use_adaptive_sampling = False
scene.cycles.use_light_tree = False
scene.view_settings.view_transform = 'Filmic'
bpy.context.view_layer.update()

# ---- added for rendering (the .blend has no active camera and no usable light): camera, sun
cam_auto = bpy.data.cameras.new('AutoCamera')
cam_auto.lens = 50.0
cam_auto.sensor_width = 36.0
cam_auto.clip_end = 1000.0
ob_auto_camera = bpy.data.objects.new('AutoCamera', cam_auto)
scene.collection.objects.link(ob_auto_camera)
ob_auto_camera.location = (6.21046, -7.45576, 7.16765)
ob_auto_camera.rotation_euler = (1.09748, -7.21219e-08, 0.694738)
scene.camera = ob_auto_camera
light_auto_sun = bpy.data.lights.new('AutoSun', 'SUN')
light_auto_sun.energy = 3.0
light_auto_sun.angle = 0.0523599
ob_auto_sun = bpy.data.objects.new('AutoSun', light_auto_sun)
scene.collection.objects.link(ob_auto_sun)
ob_auto_sun.rotation_euler = (0.872665, 0.174533, 0.523599)
bpy.context.view_layer.update()
